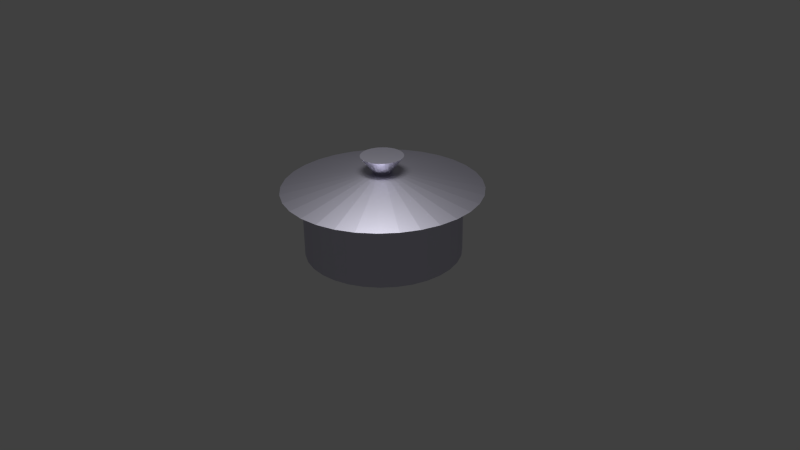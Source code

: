 # Source: ns-pot.blend  (saved by Blender 2.75.0; exported with 4.5.12 LTS)
import bpy
from mathutils import Matrix  # noqa: F401  (used for matrix-valued properties, if any)

bpy.ops.wm.read_factory_settings(use_empty=True)
scene = bpy.context.scene
scene.name = 'Scene'

# ---- collections
col_collection_1 = bpy.data.collections.new('Collection 1'); scene.collection.children.link(col_collection_1)

# ---- materials (node trees are filled in below, after node groups)
mat_material_002 = bpy.data.materials.new('Material.002')
mat_material_002.alpha_threshold = 0.0
mat_material_002.roughness = 0.5
mat_material_004 = bpy.data.materials.new('Material.004')
mat_material_004.alpha_threshold = 0.0
mat_material_004.roughness = 0.5

# ---- material node trees
mat_material_002.use_nodes = True; mat_material_002.node_tree.nodes.clear()
_N = mat_material_002.node_tree.nodes; _L = mat_material_002.node_tree.links
n0 = _N.new('ShaderNodeOutputMaterial'); n0.name = 'Material Output'; n0.location = (300, 300)
n1 = _N.new('ShaderNodeEmission'); n1.name = 'Emission'; n1.location = (10, 300)
n1.inputs[0].default_value = (0.8, 0.8, 0.8, 1.0)
n1.inputs[1].default_value = 20.0
_L.new(n1.outputs[0], n0.inputs[0])
n0.is_active_output = True
mat_material_004.use_nodes = True; mat_material_004.node_tree.nodes.clear()
_N = mat_material_004.node_tree.nodes; _L = mat_material_004.node_tree.links
n0 = _N.new('ShaderNodeOutputMaterial'); n0.name = 'Material Output'; n0.location = (300, 300)
n1 = _N.new('ShaderNodeBsdfAnisotropic'); n1.name = 'Glossy BSDF'; n1.location = (10, 300)
n1.distribution = 'GGX'
n1.inputs[0].default_value = (0.6923, 0.6761, 0.8, 1.0)
n1.inputs[1].default_value = 0.4472
_L.new(n1.outputs[0], n0.inputs[0])
n0.is_active_output = True

# ---- world
world_world = bpy.data.worlds.new('World'); scene.world = world_world
world_world.color = (0.05088, 0.05088, 0.05088)
world_world.use_sun_shadow = False
world_world.sun_shadow_jitter_overblur = 0.0
world_world.cycles.sampling_method = 'MANUAL'
world_world.cycles.sample_map_resolution = 256

# ---- cameras
cam_camera = bpy.data.cameras.new('Camera')
cam_camera.clip_end = 100.0
cam_camera.lens = 35.0
cam_camera.sensor_width = 32.0
cam_camera.sensor_height = 18.0
cam_camera.ortho_scale = 7.314
cam_camera.dof.focus_distance = 0.0

# ---- meshes
me_plane = bpy.data.meshes.new('Plane')
me_plane.from_pydata([(-1.0, -1.0, 0.0), (1.0, -1.0, 0.0), (-1.0, 1.0, 0.0), (1.0, 1.0, 0.0)], [], [(0, 1, 3, 2)])
me_plane.materials.append(mat_material_002)
me_plane.use_remesh_preserve_volume = False
me_plane.use_remesh_preserve_attributes = False
me_plane.use_mirror_vertex_groups = False
me_plane.update()
me_circle = bpy.data.meshes.new('Circle')
me_circle.from_pydata([(0.0, 1.0, 0.0), (-0.1951, 0.9808, 0.0), (-0.3827, 0.9239, 0.0), (-0.5556, 0.8315, 0.0), (-0.7071, 0.7071, 0.0), (-0.8315, 0.5556, 0.0), (-0.9239, 0.3827, 0.0), (-0.9808, 0.1951, 0.0), (-1.0, 7.55e-08, 0.0), (-0.9808, -0.1951, 0.0), (-0.9239, -0.3827, 0.0), (-0.8315, -0.5556, 0.0), (-0.7071, -0.7071, 0.0), (-0.5556, -0.8315, 0.0), (-0.3827, -0.9239, 0.0), (-0.1951, -0.9808, 0.0), (3.258e-07, -1.0, 0.0), (0.1951, -0.9808, 0.0), (0.3827, -0.9239, 0.0), (0.5556, -0.8315, 0.0), (0.7071, -0.7071, 0.0), (0.8315, -0.5556, 0.0), (0.9239, -0.3827, 0.0), (0.9808, -0.1951, 0.0), (1.0, 9.656e-07, 0.0), (0.9808, 0.1951, 0.0), (0.9239, 0.3827, 0.0), (0.8315, 0.5556, 0.0), (0.7071, 0.7071, 0.0), (0.5556, 0.8315, 0.0), (0.3827, 0.9239, 0.0), (0.1951, 0.9808, 0.0), (0.0, 1.0, 0.8495), (-0.1951, 0.9808, 0.8495), (-0.3827, 0.9239, 0.8495), (-0.5556, 0.8315, 0.8495), (-0.7071, 0.7071, 0.8495), (-0.8315, 0.5556, 0.8495), (-0.9239, 0.3827, 0.8495), (-0.9808, 0.1951, 0.8495), (-1.0, 7.55e-08, 0.8495), (-0.9808, -0.1951, 0.8495), (-0.9239, -0.3827, 0.8495), (-0.8315, -0.5556, 0.8495), (-0.7071, -0.7071, 0.8495), (-0.5556, -0.8315, 0.8495), (-0.3827, -0.9239, 0.8495), (-0.1951, -0.9808, 0.8495), (3.258e-07, -1.0, 0.8495), (0.1951, -0.9808, 0.8495), (0.3827, -0.9239, 0.8495), (0.5556, -0.8315, 0.8495), (0.7071, -0.7071, 0.8495), (0.8315, -0.5556, 0.8495), (0.9239, -0.3827, 0.8495), (0.9808, -0.1951, 0.8495), (1.0, 9.656e-07, 0.8495), (0.9808, 0.1951, 0.8495), (0.9239, 0.3827, 0.8495), (0.8315, 0.5556, 0.8495), (0.7071, 0.7071, 0.8495), (0.5556, 0.8315, 0.8495), (0.3827, 0.9239, 0.8495), (0.1951, 0.9808, 0.8495), (3.187e-08, 1.268, 0.8495), (-0.2475, 1.244, 0.8495), (-0.4854, 1.172, 0.8495), (-0.7047, 1.055, 0.8495), (-0.8969, 0.8969, 0.8495), (-1.055, 0.7047, 0.8495), (-1.172, 0.4854, 0.8495), (-1.244, 0.2475, 0.8495), (-1.268, 1.926e-08, 0.8495), (-1.244, -0.2475, 0.8495), (-1.172, -0.4854, 0.8495), (-1.055, -0.7047, 0.8495), (-0.8969, -0.8969, 0.8495), (-0.7047, -1.055, 0.8495), (-0.4854, -1.172, 0.8495), (-0.2475, -1.244, 0.8495), (4.452e-07, -1.268, 0.8495), (0.2475, -1.244, 0.8495), (0.4854, -1.172, 0.8495), (0.7047, -1.055, 0.8495), (0.8969, -0.8969, 0.8495), (1.055, -0.7047, 0.8495), (1.172, -0.4854, 0.8495), (1.244, -0.2475, 0.8495), (1.268, 1.148e-06, 0.8495), (1.244, 0.2475, 0.8495), (1.172, 0.4854, 0.8495), (1.055, 0.7047, 0.8495), (0.8969, 0.8969, 0.8495), (0.7047, 1.055, 0.8495), (0.4854, 1.172, 0.8495), (0.2475, 1.244, 0.8495), (-6.571e-08, 0.2517, 1.053), (-0.0491, 0.2469, 1.053), (-0.09632, 0.2325, 1.053), (-0.1398, 0.2093, 1.053), (-0.178, 0.178, 1.053), (-0.2093, 0.1398, 1.053), (-0.2325, 0.09632, 1.053), (-0.2469, 0.0491, 1.053), (-0.2517, 2.367e-07, 1.053), (-0.2469, -0.0491, 1.053), (-0.2325, -0.09632, 1.053), (-0.2093, -0.1398, 1.053), (-0.178, -0.178, 1.053), (-0.1398, -0.2093, 1.053), (-0.09632, -0.2325, 1.053), (-0.0491, -0.2469, 1.053), (1.63e-08, -0.2517, 1.053), (0.0491, -0.2469, 1.053), (0.09632, -0.2325, 1.053), (0.1398, -0.2093, 1.053), (0.178, -0.178, 1.053), (0.2093, -0.1398, 1.053), (0.2325, -0.09632, 1.053), (0.2469, -0.0491, 1.053), (0.2517, 4.608e-07, 1.053), (0.2469, 0.0491, 1.053), (0.2325, 0.09632, 1.053), (0.2093, 0.1398, 1.053), (0.178, 0.178, 1.053), (0.1398, 0.2093, 1.053), (0.09632, 0.2325, 1.053), (0.0491, 0.2469, 1.053), (-8.158e-08, 0.1132, 1.053), (-0.02208, 0.111, 1.053), (-0.0433, 0.1045, 1.053), (-0.06286, 0.09408, 1.053), (-0.08001, 0.08001, 1.053), (-0.09408, 0.06286, 1.053), (-0.1045, 0.0433, 1.053), (-0.111, 0.02208, 1.053), (-0.1132, 2.684e-07, 1.053), (-0.111, -0.02207, 1.053), (-0.1045, -0.0433, 1.053), (-0.09408, -0.06286, 1.053), (-0.08001, -0.08001, 1.053), (-0.06286, -0.09408, 1.053), (-0.0433, -0.1045, 1.053), (-0.02208, -0.111, 1.053), (-4.471e-08, -0.1132, 1.053), (0.02208, -0.111, 1.053), (0.0433, -0.1045, 1.053), (0.06286, -0.09408, 1.053), (0.08001, -0.08001, 1.053), (0.09408, -0.06286, 1.053), (0.1045, -0.0433, 1.053), (0.111, -0.02207, 1.053), (0.1132, 3.691e-07, 1.053), (0.111, 0.02208, 1.053), (0.1045, 0.0433, 1.053), (0.09408, 0.06287, 1.053), (0.08001, 0.08001, 1.053), (0.06286, 0.09408, 1.053), (0.0433, 0.1045, 1.053), (0.02207, 0.111, 1.053), (-6.883e-08, 0.2705, 1.268), (-0.05277, 0.2653, 1.268), (-0.1035, 0.2499, 1.268), (-0.1503, 0.2249, 1.268), (-0.1912, 0.1912, 1.268), (-0.2249, 0.1503, 1.268), (-0.2499, 0.1035, 1.268), (-0.2653, 0.05277, 1.268), (-0.2705, 2.37e-07, 1.268), (-0.2653, -0.05277, 1.268), (-0.2499, -0.1035, 1.268), (-0.2249, -0.1503, 1.268), (-0.1912, -0.1912, 1.268), (-0.1503, -0.2249, 1.268), (-0.1035, -0.2499, 1.268), (-0.05277, -0.2653, 1.268), (1.93e-08, -0.2705, 1.268), (0.05277, -0.2653, 1.268), (0.1035, -0.2499, 1.268), (0.1503, -0.2249, 1.268), (0.1912, -0.1912, 1.268), (0.2249, -0.1503, 1.268), (0.2499, -0.1035, 1.268), (0.2653, -0.05276, 1.268), (0.2705, 4.777e-07, 1.268), (0.2653, 0.05277, 1.268), (0.2499, 0.1035, 1.268), (0.2249, 0.1503, 1.268), (0.1912, 0.1912, 1.268), (0.1503, 0.2249, 1.268), (0.1035, 0.2499, 1.268), (0.05276, 0.2653, 1.268)], [], [(1, 0, 31, 30, 29, 28, 27, 26, 25, 24, 23, 22, 21, 20, 19, 18, 17, 16, 15, 14, 13, 12, 11, 10, 9, 8, 7, 6, 5, 4, 3, 2), (33, 34, 35, 36, 37, 38, 39, 40, 41, 42, 43, 44, 45, 46, 47, 48, 49, 50, 51, 52, 53, 54, 55, 56, 57, 58, 59, 60, 61, 62, 63, 32), (19, 20, 52, 51), (6, 7, 39, 38), (20, 21, 53, 52), (7, 8, 40, 39), (21, 22, 54, 53), (8, 9, 41, 40), (22, 23, 55, 54), (9, 10, 42, 41), (23, 24, 56, 55), (10, 11, 43, 42), (24, 25, 57, 56), (11, 12, 44, 43), (25, 26, 58, 57), (12, 13, 45, 44), (26, 27, 59, 58), (13, 14, 46, 45), (0, 1, 33, 32), (27, 28, 60, 59), (14, 15, 47, 46), (1, 2, 34, 33), (28, 29, 61, 60), (15, 16, 48, 47), (2, 3, 35, 34), (29, 30, 62, 61), (16, 17, 49, 48), (3, 4, 36, 35), (30, 31, 63, 62), (17, 18, 50, 49), (4, 5, 37, 36), (31, 0, 32, 63), (18, 19, 51, 50), (5, 6, 38, 37), (65, 64, 95, 94, 93, 92, 91, 90, 89, 88, 87, 86, 85, 84, 83, 82, 81, 80, 79, 78, 77, 76, 75, 74, 73, 72, 71, 70, 69, 68, 67, 66), (97, 98, 99, 100, 101, 102, 103, 104, 105, 106, 107, 108, 109, 110, 111, 112, 113, 114, 115, 116, 117, 118, 119, 120, 121, 122, 123, 124, 125, 126, 127, 96), (79, 80, 112, 111), (66, 67, 99, 98), (93, 94, 126, 125), (80, 81, 113, 112), (67, 68, 100, 99), (94, 95, 127, 126), (81, 82, 114, 113), (68, 69, 101, 100), (95, 64, 96, 127), (82, 83, 115, 114), (69, 70, 102, 101), (83, 84, 116, 115), (70, 71, 103, 102), (84, 85, 117, 116), (71, 72, 104, 103), (85, 86, 118, 117), (72, 73, 105, 104), (86, 87, 119, 118), (73, 74, 106, 105), (87, 88, 120, 119), (74, 75, 107, 106), (88, 89, 121, 120), (75, 76, 108, 107), (89, 90, 122, 121), (76, 77, 109, 108), (90, 91, 123, 122), (77, 78, 110, 109), (64, 65, 97, 96), (91, 92, 124, 123), (78, 79, 111, 110), (65, 66, 98, 97), (92, 93, 125, 124), (129, 128, 159, 158, 157, 156, 155, 154, 153, 152, 151, 150, 149, 148, 147, 146, 145, 144, 143, 142, 141, 140, 139, 138, 137, 136, 135, 134, 133, 132, 131, 130), (161, 162, 163, 164, 165, 166, 167, 168, 169, 170, 171, 172, 173, 174, 175, 176, 177, 178, 179, 180, 181, 182, 183, 184, 185, 186, 187, 188, 189, 190, 191, 160), (154, 155, 187, 186), (141, 142, 174, 173), (128, 129, 161, 160), (155, 156, 188, 187), (142, 143, 175, 174), (129, 130, 162, 161), (156, 157, 189, 188), (143, 144, 176, 175), (130, 131, 163, 162), (157, 158, 190, 189), (144, 145, 177, 176), (131, 132, 164, 163), (158, 159, 191, 190), (145, 146, 178, 177), (132, 133, 165, 164), (159, 128, 160, 191), (146, 147, 179, 178), (133, 134, 166, 165), (147, 148, 180, 179), (134, 135, 167, 166), (148, 149, 181, 180), (135, 136, 168, 167), (149, 150, 182, 181), (136, 137, 169, 168), (150, 151, 183, 182), (137, 138, 170, 169), (151, 152, 184, 183), (138, 139, 171, 170), (152, 153, 185, 184), (139, 140, 172, 171), (153, 154, 186, 185), (140, 141, 173, 172)])
me_circle.materials.append(mat_material_004)
me_circle.use_remesh_preserve_volume = False
me_circle.use_remesh_preserve_attributes = False
me_circle.use_mirror_vertex_groups = False
me_circle.update()

# ---- objects
ob_plane = bpy.data.objects.new('Plane', me_plane)
ob_circle = bpy.data.objects.new('Circle', me_circle)
ob_camera = bpy.data.objects.new('Camera', cam_camera)

# ---- transforms, parenting, visibility, modifiers, constraints
ob_plane.location = (0.7709, -0.7989, 5.023)
ob_plane.lineart.crease_threshold = 0.0
ob_circle.location = (0.1131, 0.07655, 0.1046)
ob_circle.lineart.crease_threshold = 0.0
ob_camera.location = (7.481, -6.508, 5.344)
ob_camera.rotation_euler = (1.109, 0.01082, 0.8149)
ob_camera.lock_rotations_4d = False
ob_camera.empty_display_type = 'ARROWS'
ob_camera.color = (0.0, 0.0, 0.0, 0.0)
ob_camera.display_type = 'WIRE'
ob_camera.lineart.crease_threshold = 0.0

# ---- collection membership
col_collection_1.objects.link(ob_plane)
col_collection_1.objects.link(ob_circle)
col_collection_1.objects.link(ob_camera)

# ---- scene / render settings (as saved in the file)
scene.camera = ob_camera
scene.frame_start = 1; scene.frame_end = 250; scene.frame_set(1)
scene.render.engine = 'CYCLES'
scene.render.resolution_percentage = 50
scene.render.dither_intensity = 0.0
scene.cycles.use_denoising = False
scene.cycles.samples = 10
scene.cycles.sampling_pattern = 'TABULATED_SOBOL'
scene.cycles.light_sampling_threshold = 0.0
scene.cycles.use_adaptive_sampling = False
scene.cycles.use_light_tree = False
scene.cycles.blur_glossy = 0.0
scene.cycles.pixel_filter_type = 'GAUSSIAN'
scene.cycles.sample_clamp_indirect = 0.0
scene.view_settings.view_transform = 'Standard'
bpy.context.view_layer.update()
